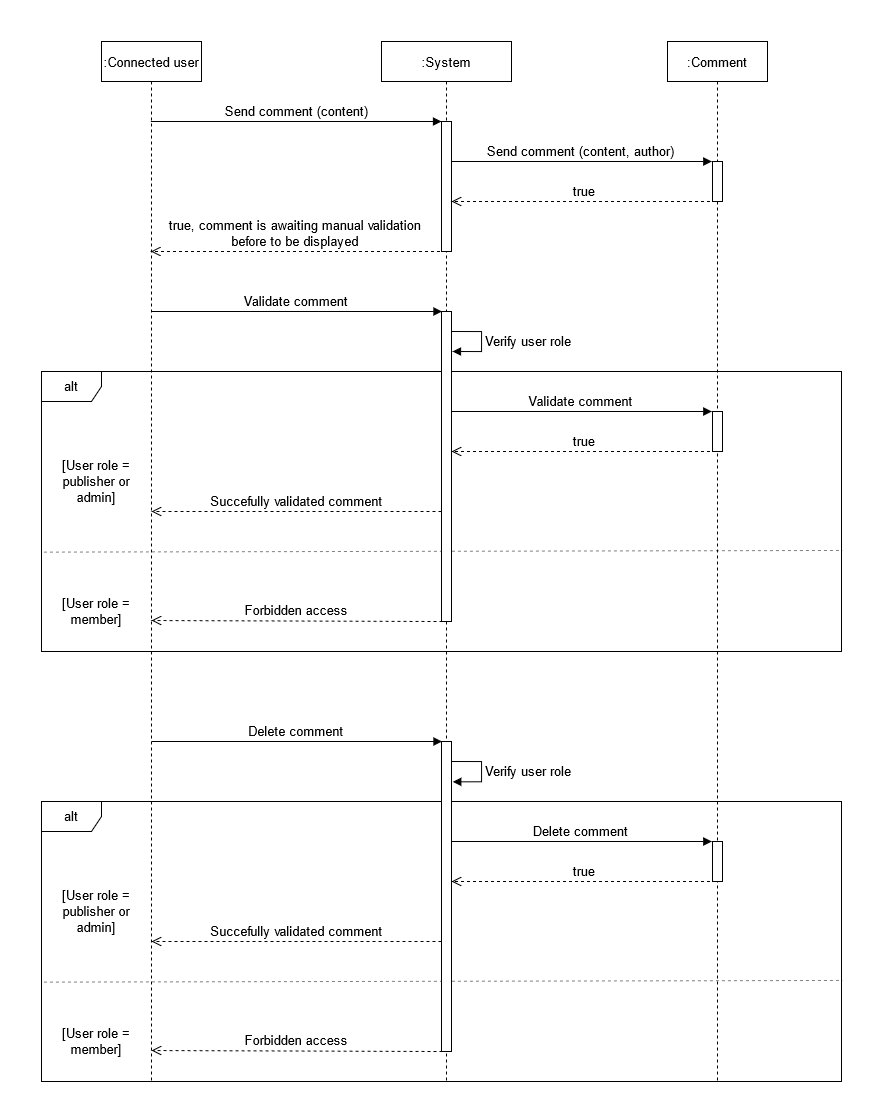

The diagram above was exported from draw.io. Its source (the exported page's mxGraphModel, read from the mxfile embedded in the PNG):
<mxGraphModel dx="1673" dy="885" grid="1" gridSize="10" guides="1" tooltips="1" connect="1" arrows="1" fold="1" page="1" pageScale="1" pageWidth="850" pageHeight="1100" math="0" shadow="0">
  <root>
    <mxCell id="0" />
    <mxCell id="1" parent="0" />
    <mxCell id="4D03kmWtSlHX24i2cMp6-6" value="alt" style="shape=umlFrame;whiteSpace=wrap;html=1;fontSize=13;" parent="1" vertex="1">
      <mxGeometry x="30" y="410" width="800" height="280" as="geometry" />
    </mxCell>
    <mxCell id="4D03kmWtSlHX24i2cMp6-11" value="" style="endArrow=none;dashed=1;html=1;fontSize=13;strokeWidth=1;jumpSize=6;opacity=50;entryX=1.001;entryY=0.639;entryDx=0;entryDy=0;entryPerimeter=0;exitX=0.003;exitY=0.645;exitDx=0;exitDy=0;exitPerimeter=0;" parent="1" source="4D03kmWtSlHX24i2cMp6-6" target="4D03kmWtSlHX24i2cMp6-6" edge="1">
      <mxGeometry width="50" height="50" relative="1" as="geometry">
        <mxPoint x="70" y="329" as="sourcePoint" />
        <mxPoint x="780" y="329" as="targetPoint" />
      </mxGeometry>
    </mxCell>
    <mxCell id="3nuBFxr9cyL0pnOWT2aG-1" value=":Connected user" style="shape=umlLifeline;perimeter=lifelinePerimeter;container=1;collapsible=0;recursiveResize=0;rounded=0;shadow=0;strokeWidth=1;fontSize=13;" parent="1" vertex="1">
      <mxGeometry x="90" y="80" width="100" height="1040" as="geometry" />
    </mxCell>
    <mxCell id="3nuBFxr9cyL0pnOWT2aG-5" value=":System" style="shape=umlLifeline;perimeter=lifelinePerimeter;container=1;collapsible=0;recursiveResize=0;rounded=0;shadow=0;strokeWidth=1;fontSize=13;" parent="1" vertex="1">
      <mxGeometry x="370" y="80" width="130" height="1040" as="geometry" />
    </mxCell>
    <mxCell id="3nuBFxr9cyL0pnOWT2aG-6" value="" style="points=[];perimeter=orthogonalPerimeter;rounded=0;shadow=0;strokeWidth=1;fontSize=13;" parent="3nuBFxr9cyL0pnOWT2aG-5" vertex="1">
      <mxGeometry x="60" y="80" width="10" height="130" as="geometry" />
    </mxCell>
    <mxCell id="3nuBFxr9cyL0pnOWT2aG-8" value="Send comment (content)" style="verticalAlign=bottom;endArrow=block;entryX=0;entryY=0;shadow=0;strokeWidth=1;fontSize=13;" parent="1" source="3nuBFxr9cyL0pnOWT2aG-1" target="3nuBFxr9cyL0pnOWT2aG-6" edge="1">
      <mxGeometry relative="1" as="geometry">
        <mxPoint x="150" y="160" as="sourcePoint" />
      </mxGeometry>
    </mxCell>
    <mxCell id="4D03kmWtSlHX24i2cMp6-7" value="[User role = member]" style="text;html=1;strokeColor=none;fillColor=none;align=center;verticalAlign=middle;whiteSpace=wrap;rounded=0;fontSize=13;" parent="1" vertex="1">
      <mxGeometry x="30" y="640" width="110" height="20" as="geometry" />
    </mxCell>
    <mxCell id="4D03kmWtSlHX24i2cMp6-9" value="[User role = publisher or admin]" style="text;html=1;strokeColor=none;fillColor=none;align=center;verticalAlign=middle;whiteSpace=wrap;rounded=0;fontSize=13;" parent="1" vertex="1">
      <mxGeometry x="30" y="510" width="110" height="20" as="geometry" />
    </mxCell>
    <mxCell id="4D03kmWtSlHX24i2cMp6-14" value="true" style="verticalAlign=bottom;endArrow=open;dashed=1;endSize=8;shadow=0;strokeWidth=1;fontSize=13;" parent="1" edge="1">
      <mxGeometry relative="1" as="geometry">
        <mxPoint x="440" y="239.99999999999991" as="targetPoint" />
        <mxPoint x="704.5" y="239.99999999999991" as="sourcePoint" />
        <Array as="points">
          <mxPoint x="555" y="239.99999999999997" />
        </Array>
      </mxGeometry>
    </mxCell>
    <mxCell id="4D03kmWtSlHX24i2cMp6-20" value="Succefully validated comment" style="verticalAlign=bottom;endArrow=open;dashed=1;endSize=8;shadow=0;strokeWidth=1;fontSize=13;" parent="1" edge="1">
      <mxGeometry relative="1" as="geometry">
        <mxPoint x="140" y="550" as="targetPoint" />
        <mxPoint x="430" y="550" as="sourcePoint" />
        <Array as="points">
          <mxPoint x="370.5" y="550" />
          <mxPoint x="350.5" y="550" />
        </Array>
      </mxGeometry>
    </mxCell>
    <mxCell id="4D03kmWtSlHX24i2cMp6-24" value="Forbidden access" style="verticalAlign=bottom;endArrow=open;dashed=1;endSize=8;shadow=0;strokeWidth=1;fontSize=13;entryX=1;entryY=1;entryDx=0;entryDy=0;exitX=0.1;exitY=1.003;exitDx=0;exitDy=0;exitPerimeter=0;" parent="1" edge="1">
      <mxGeometry relative="1" as="geometry">
        <mxPoint x="140" y="659" as="targetPoint" />
        <mxPoint x="431" y="659.99" as="sourcePoint" />
      </mxGeometry>
    </mxCell>
    <mxCell id="RQaYt-A_PUgNVTJR0dEf-4" value=":Comment" style="shape=umlLifeline;perimeter=lifelinePerimeter;container=1;collapsible=0;recursiveResize=0;rounded=0;shadow=0;strokeWidth=1;fontSize=13;" vertex="1" parent="1">
      <mxGeometry x="656" y="80" width="100" height="1040" as="geometry" />
    </mxCell>
    <mxCell id="RQaYt-A_PUgNVTJR0dEf-5" value="" style="points=[];perimeter=orthogonalPerimeter;rounded=0;shadow=0;strokeWidth=1;fontSize=13;" vertex="1" parent="RQaYt-A_PUgNVTJR0dEf-4">
      <mxGeometry x="45" y="120" width="10" height="40" as="geometry" />
    </mxCell>
    <mxCell id="RQaYt-A_PUgNVTJR0dEf-6" value="Send comment (content, author)" style="verticalAlign=bottom;endArrow=block;shadow=0;strokeWidth=1;fontSize=13;spacing=2;entryX=0.033;entryY=0;entryDx=0;entryDy=0;entryPerimeter=0;" edge="1" parent="1">
      <mxGeometry x="-0.0022" relative="1" as="geometry">
        <mxPoint x="440" y="200.00000000000014" as="sourcePoint" />
        <mxPoint x="700.3299999999999" y="200.00000000000014" as="targetPoint" />
        <Array as="points" />
        <mxPoint as="offset" />
      </mxGeometry>
    </mxCell>
    <mxCell id="RQaYt-A_PUgNVTJR0dEf-9" value="true, comment is awaiting manual validation &#10;before to be displayed" style="verticalAlign=bottom;endArrow=open;dashed=1;endSize=8;shadow=0;strokeWidth=1;fontSize=13;" edge="1" parent="1" target="3nuBFxr9cyL0pnOWT2aG-1">
      <mxGeometry relative="1" as="geometry">
        <mxPoint x="164" y="289.9999999999999" as="targetPoint" />
        <mxPoint x="428.5" y="289.9999999999999" as="sourcePoint" />
        <Array as="points">
          <mxPoint x="279" y="290" />
        </Array>
      </mxGeometry>
    </mxCell>
    <mxCell id="RQaYt-A_PUgNVTJR0dEf-10" value="Validate comment" style="verticalAlign=bottom;endArrow=block;entryX=0;entryY=0;shadow=0;strokeWidth=1;fontSize=13;" edge="1" parent="1">
      <mxGeometry relative="1" as="geometry">
        <mxPoint x="140" y="350.00000000000114" as="sourcePoint" />
        <mxPoint x="430.5" y="350.00000000000114" as="targetPoint" />
      </mxGeometry>
    </mxCell>
    <mxCell id="RQaYt-A_PUgNVTJR0dEf-12" value="Verify user role" style="edgeStyle=orthogonalEdgeStyle;html=1;align=left;spacingLeft=2;endArrow=block;rounded=0;fontSize=13;strokeWidth=1;" edge="1" parent="1">
      <mxGeometry relative="1" as="geometry">
        <mxPoint x="440" y="370" as="sourcePoint" />
        <Array as="points">
          <mxPoint x="470" y="370" />
          <mxPoint x="470" y="390" />
        </Array>
        <mxPoint x="441" y="390" as="targetPoint" />
      </mxGeometry>
    </mxCell>
    <mxCell id="RQaYt-A_PUgNVTJR0dEf-14" value="true" style="verticalAlign=bottom;endArrow=open;dashed=1;endSize=8;shadow=0;strokeWidth=1;fontSize=13;" edge="1" parent="1">
      <mxGeometry relative="1" as="geometry">
        <mxPoint x="440" y="489.9999999999999" as="targetPoint" />
        <mxPoint x="704.5" y="489.9999999999999" as="sourcePoint" />
        <Array as="points">
          <mxPoint x="555" y="490" />
        </Array>
      </mxGeometry>
    </mxCell>
    <mxCell id="RQaYt-A_PUgNVTJR0dEf-15" value="" style="points=[];perimeter=orthogonalPerimeter;rounded=0;shadow=0;strokeWidth=1;fontSize=13;" vertex="1" parent="1">
      <mxGeometry x="701" y="450" width="10" height="40" as="geometry" />
    </mxCell>
    <mxCell id="RQaYt-A_PUgNVTJR0dEf-16" value="Validate comment" style="verticalAlign=bottom;endArrow=block;shadow=0;strokeWidth=1;fontSize=13;spacing=2;entryX=0.033;entryY=0;entryDx=0;entryDy=0;entryPerimeter=0;" edge="1" parent="1">
      <mxGeometry x="-0.0022" relative="1" as="geometry">
        <mxPoint x="440" y="450.0000000000001" as="sourcePoint" />
        <mxPoint x="700.3299999999999" y="450.0000000000001" as="targetPoint" />
        <Array as="points" />
        <mxPoint as="offset" />
      </mxGeometry>
    </mxCell>
    <mxCell id="RQaYt-A_PUgNVTJR0dEf-17" value="alt" style="shape=umlFrame;whiteSpace=wrap;html=1;fontSize=13;" vertex="1" parent="1">
      <mxGeometry x="30" y="840" width="800" height="280" as="geometry" />
    </mxCell>
    <mxCell id="RQaYt-A_PUgNVTJR0dEf-18" value="" style="endArrow=none;dashed=1;html=1;fontSize=13;strokeWidth=1;jumpSize=6;opacity=50;entryX=1.001;entryY=0.639;entryDx=0;entryDy=0;entryPerimeter=0;exitX=0.003;exitY=0.645;exitDx=0;exitDy=0;exitPerimeter=0;" edge="1" parent="1" source="RQaYt-A_PUgNVTJR0dEf-17" target="RQaYt-A_PUgNVTJR0dEf-17">
      <mxGeometry width="50" height="50" relative="1" as="geometry">
        <mxPoint x="70" y="759" as="sourcePoint" />
        <mxPoint x="780" y="759" as="targetPoint" />
      </mxGeometry>
    </mxCell>
    <mxCell id="RQaYt-A_PUgNVTJR0dEf-19" value="[User role = member]" style="text;html=1;strokeColor=none;fillColor=none;align=center;verticalAlign=middle;whiteSpace=wrap;rounded=0;fontSize=13;" vertex="1" parent="1">
      <mxGeometry x="30" y="1070" width="110" height="20" as="geometry" />
    </mxCell>
    <mxCell id="RQaYt-A_PUgNVTJR0dEf-20" value="[User role = publisher or admin]" style="text;html=1;strokeColor=none;fillColor=none;align=center;verticalAlign=middle;whiteSpace=wrap;rounded=0;fontSize=13;" vertex="1" parent="1">
      <mxGeometry x="30" y="940" width="110" height="20" as="geometry" />
    </mxCell>
    <mxCell id="RQaYt-A_PUgNVTJR0dEf-21" value="Succefully validated comment" style="verticalAlign=bottom;endArrow=open;dashed=1;endSize=8;shadow=0;strokeWidth=1;fontSize=13;" edge="1" parent="1">
      <mxGeometry relative="1" as="geometry">
        <mxPoint x="140" y="980" as="targetPoint" />
        <mxPoint x="430" y="980" as="sourcePoint" />
        <Array as="points">
          <mxPoint x="370.5" y="980" />
          <mxPoint x="350.5" y="980" />
        </Array>
      </mxGeometry>
    </mxCell>
    <mxCell id="RQaYt-A_PUgNVTJR0dEf-22" value="Forbidden access" style="verticalAlign=bottom;endArrow=open;dashed=1;endSize=8;shadow=0;strokeWidth=1;fontSize=13;entryX=1;entryY=1;entryDx=0;entryDy=0;exitX=0.1;exitY=1.003;exitDx=0;exitDy=0;exitPerimeter=0;" edge="1" parent="1">
      <mxGeometry relative="1" as="geometry">
        <mxPoint x="140" y="1089" as="targetPoint" />
        <mxPoint x="431" y="1089.99" as="sourcePoint" />
      </mxGeometry>
    </mxCell>
    <mxCell id="RQaYt-A_PUgNVTJR0dEf-23" value="Delete comment" style="verticalAlign=bottom;endArrow=block;entryX=0;entryY=0;shadow=0;strokeWidth=1;fontSize=13;" edge="1" parent="1">
      <mxGeometry relative="1" as="geometry">
        <mxPoint x="140" y="780.0000000000011" as="sourcePoint" />
        <mxPoint x="430.5" y="780.0000000000011" as="targetPoint" />
      </mxGeometry>
    </mxCell>
    <mxCell id="RQaYt-A_PUgNVTJR0dEf-24" value="Verify user role" style="edgeStyle=orthogonalEdgeStyle;html=1;align=left;spacingLeft=2;endArrow=block;rounded=0;entryX=1.128;entryY=0.698;fontSize=13;strokeWidth=1;entryDx=0;entryDy=0;entryPerimeter=0;" edge="1" parent="1">
      <mxGeometry relative="1" as="geometry">
        <mxPoint x="440" y="800" as="sourcePoint" />
        <Array as="points">
          <mxPoint x="470" y="800" />
          <mxPoint x="470" y="820" />
        </Array>
        <mxPoint x="441.28" y="820.3399999999999" as="targetPoint" />
      </mxGeometry>
    </mxCell>
    <mxCell id="RQaYt-A_PUgNVTJR0dEf-25" value="true" style="verticalAlign=bottom;endArrow=open;dashed=1;endSize=8;shadow=0;strokeWidth=1;fontSize=13;" edge="1" parent="1">
      <mxGeometry relative="1" as="geometry">
        <mxPoint x="440" y="920" as="targetPoint" />
        <mxPoint x="704.5" y="920" as="sourcePoint" />
        <Array as="points">
          <mxPoint x="555" y="920" />
        </Array>
      </mxGeometry>
    </mxCell>
    <mxCell id="RQaYt-A_PUgNVTJR0dEf-26" value="" style="points=[];perimeter=orthogonalPerimeter;rounded=0;shadow=0;strokeWidth=1;fontSize=13;" vertex="1" parent="1">
      <mxGeometry x="701" y="880" width="10" height="40" as="geometry" />
    </mxCell>
    <mxCell id="RQaYt-A_PUgNVTJR0dEf-27" value="Delete comment" style="verticalAlign=bottom;endArrow=block;shadow=0;strokeWidth=1;fontSize=13;spacing=2;entryX=0.033;entryY=0;entryDx=0;entryDy=0;entryPerimeter=0;" edge="1" parent="1">
      <mxGeometry x="-0.0022" relative="1" as="geometry">
        <mxPoint x="440" y="880" as="sourcePoint" />
        <mxPoint x="700.3299999999999" y="880" as="targetPoint" />
        <Array as="points" />
        <mxPoint as="offset" />
      </mxGeometry>
    </mxCell>
    <mxCell id="RQaYt-A_PUgNVTJR0dEf-28" value="" style="points=[];perimeter=orthogonalPerimeter;rounded=0;shadow=0;strokeWidth=1;fontSize=13;" vertex="1" parent="1">
      <mxGeometry x="430" y="350" width="10" height="310" as="geometry" />
    </mxCell>
    <mxCell id="RQaYt-A_PUgNVTJR0dEf-29" value="" style="points=[];perimeter=orthogonalPerimeter;rounded=0;shadow=0;strokeWidth=1;fontSize=13;" vertex="1" parent="1">
      <mxGeometry x="430" y="780" width="10" height="310" as="geometry" />
    </mxCell>
  </root>
</mxGraphModel>